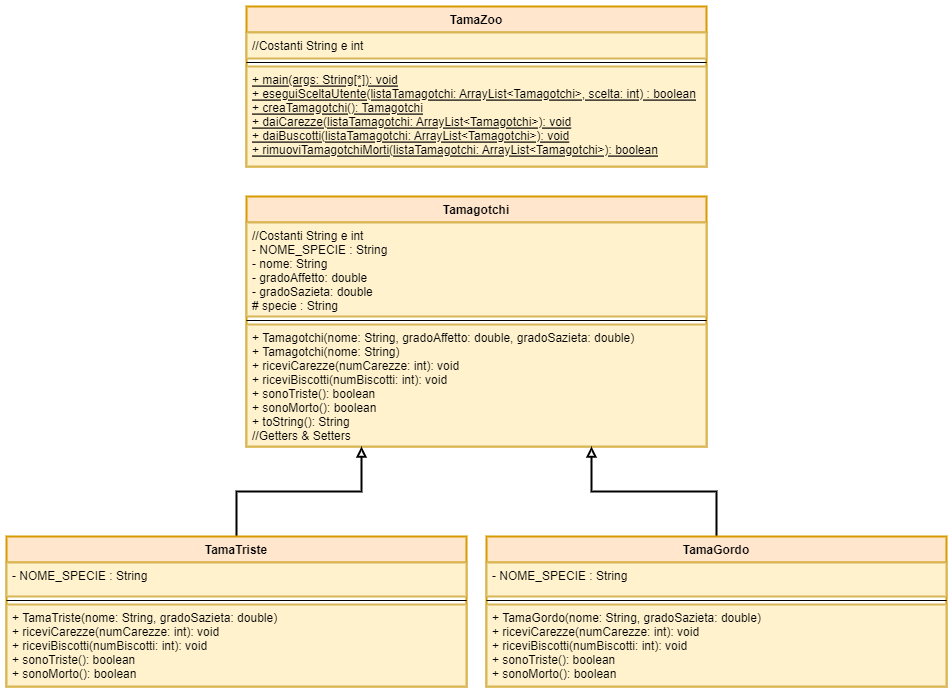

The diagram above was exported from draw.io. Its source (the exported page's mxGraphModel, read from the mxfile embedded in the PNG):
<mxGraphModel dx="1422" dy="800" grid="1" gridSize="10" guides="1" tooltips="1" connect="1" arrows="1" fold="1" page="1" pageScale="1" pageWidth="1200" pageHeight="1920" math="0" shadow="0">
  <root>
    <mxCell id="0" />
    <mxCell id="1" parent="0" />
    <mxCell id="W3tzCQrKYbQpbLC0Pyoy-5" value="TamaZoo" style="swimlane;fontStyle=1;align=center;verticalAlign=top;childLayout=stackLayout;horizontal=1;startSize=26;horizontalStack=0;resizeParent=1;resizeParentMax=0;resizeLast=0;collapsible=1;marginBottom=0;fillColor=#ffe6cc;strokeColor=#d79b00;strokeWidth=2;" vertex="1" parent="1">
      <mxGeometry x="370" y="20" width="460" height="160" as="geometry" />
    </mxCell>
    <mxCell id="W3tzCQrKYbQpbLC0Pyoy-6" value="//Costanti String e int " style="text;strokeColor=#d6b656;fillColor=#fff2cc;align=left;verticalAlign=top;spacingLeft=4;spacingRight=4;overflow=hidden;rotatable=0;points=[[0,0.5],[1,0.5]];portConstraint=eastwest;strokeWidth=2;" vertex="1" parent="W3tzCQrKYbQpbLC0Pyoy-5">
      <mxGeometry y="26" width="460" height="26" as="geometry" />
    </mxCell>
    <mxCell id="W3tzCQrKYbQpbLC0Pyoy-7" value="" style="line;strokeWidth=1;fillColor=none;align=left;verticalAlign=middle;spacingTop=-1;spacingLeft=3;spacingRight=3;rotatable=0;labelPosition=right;points=[];portConstraint=eastwest;" vertex="1" parent="W3tzCQrKYbQpbLC0Pyoy-5">
      <mxGeometry y="52" width="460" height="8" as="geometry" />
    </mxCell>
    <mxCell id="W3tzCQrKYbQpbLC0Pyoy-8" value="+ main(args: String[*]): void&#10;+ eseguiSceltaUtente(listaTamagotchi: ArrayList&lt;Tamagotchi&gt;, scelta: int) : boolean&#10;+ creaTamagotchi(): Tamagotchi&#10;+ daiCarezze(listaTamagotchi: ArrayList&lt;Tamagotchi&gt;): void&#10;+ daiBuscotti(listaTamagotchi: ArrayList&lt;Tamagotchi&gt;): void&#10;+ rimuoviTamagotchiMorti(listaTamagotchi: ArrayList&lt;Tamagotchi&gt;): boolean&#10;" style="text;strokeColor=#d6b656;fillColor=#fff2cc;align=left;verticalAlign=top;spacingLeft=4;spacingRight=4;overflow=hidden;rotatable=0;points=[[0,0.5],[1,0.5]];portConstraint=eastwest;strokeWidth=2;fontStyle=4" vertex="1" parent="W3tzCQrKYbQpbLC0Pyoy-5">
      <mxGeometry y="60" width="460" height="100" as="geometry" />
    </mxCell>
    <mxCell id="W3tzCQrKYbQpbLC0Pyoy-9" value="Tamagotchi" style="swimlane;fontStyle=1;align=center;verticalAlign=top;childLayout=stackLayout;horizontal=1;startSize=26;horizontalStack=0;resizeParent=1;resizeParentMax=0;resizeLast=0;collapsible=1;marginBottom=0;fillColor=#ffe6cc;strokeColor=#d79b00;strokeWidth=2;" vertex="1" parent="1">
      <mxGeometry x="370" y="210" width="460" height="250" as="geometry" />
    </mxCell>
    <mxCell id="W3tzCQrKYbQpbLC0Pyoy-10" value="//Costanti String e int &#10;- NOME_SPECIE : String&#10;- nome: String&#10;- gradoAffetto: double&#10;- gradoSazieta: double&#10;# specie : String&#10;" style="text;strokeColor=#d6b656;fillColor=#fff2cc;align=left;verticalAlign=top;spacingLeft=4;spacingRight=4;overflow=hidden;rotatable=0;points=[[0,0.5],[1,0.5]];portConstraint=eastwest;strokeWidth=2;" vertex="1" parent="W3tzCQrKYbQpbLC0Pyoy-9">
      <mxGeometry y="26" width="460" height="94" as="geometry" />
    </mxCell>
    <mxCell id="W3tzCQrKYbQpbLC0Pyoy-11" value="" style="line;strokeWidth=1;fillColor=none;align=left;verticalAlign=middle;spacingTop=-1;spacingLeft=3;spacingRight=3;rotatable=0;labelPosition=right;points=[];portConstraint=eastwest;" vertex="1" parent="W3tzCQrKYbQpbLC0Pyoy-9">
      <mxGeometry y="120" width="460" height="8" as="geometry" />
    </mxCell>
    <mxCell id="W3tzCQrKYbQpbLC0Pyoy-12" value="+ Tamagotchi(nome: String, gradoAffetto: double, gradoSazieta: double)&#10;+ Tamagotchi(nome: String)&#10;+ riceviCarezze(numCarezze: int): void&#10;+ riceviBiscotti(numBiscotti: int): void&#10;+ sonoTriste(): boolean&#10;+ sonoMorto(): boolean&#10;+ toString(): String&#10;//Getters &amp; Setters" style="text;strokeColor=#d6b656;fillColor=#fff2cc;align=left;verticalAlign=top;spacingLeft=4;spacingRight=4;overflow=hidden;rotatable=0;points=[[0,0.5],[1,0.5]];portConstraint=eastwest;strokeWidth=2;fontStyle=0" vertex="1" parent="W3tzCQrKYbQpbLC0Pyoy-9">
      <mxGeometry y="128" width="460" height="122" as="geometry" />
    </mxCell>
    <mxCell id="W3tzCQrKYbQpbLC0Pyoy-21" style="edgeStyle=orthogonalEdgeStyle;rounded=0;orthogonalLoop=1;jettySize=auto;html=1;entryX=0.25;entryY=1;entryDx=0;entryDy=0;endArrow=block;endFill=0;strokeWidth=2;" edge="1" parent="1" source="W3tzCQrKYbQpbLC0Pyoy-13" target="W3tzCQrKYbQpbLC0Pyoy-9">
      <mxGeometry relative="1" as="geometry" />
    </mxCell>
    <mxCell id="W3tzCQrKYbQpbLC0Pyoy-13" value="TamaTriste" style="swimlane;fontStyle=1;align=center;verticalAlign=top;childLayout=stackLayout;horizontal=1;startSize=26;horizontalStack=0;resizeParent=1;resizeParentMax=0;resizeLast=0;collapsible=1;marginBottom=0;fillColor=#ffe6cc;strokeColor=#d79b00;strokeWidth=2;" vertex="1" parent="1">
      <mxGeometry x="130" y="550" width="460" height="150" as="geometry" />
    </mxCell>
    <mxCell id="W3tzCQrKYbQpbLC0Pyoy-14" value="- NOME_SPECIE : String" style="text;strokeColor=#d6b656;fillColor=#fff2cc;align=left;verticalAlign=top;spacingLeft=4;spacingRight=4;overflow=hidden;rotatable=0;points=[[0,0.5],[1,0.5]];portConstraint=eastwest;strokeWidth=2;" vertex="1" parent="W3tzCQrKYbQpbLC0Pyoy-13">
      <mxGeometry y="26" width="460" height="34" as="geometry" />
    </mxCell>
    <mxCell id="W3tzCQrKYbQpbLC0Pyoy-15" value="" style="line;strokeWidth=1;fillColor=none;align=left;verticalAlign=middle;spacingTop=-1;spacingLeft=3;spacingRight=3;rotatable=0;labelPosition=right;points=[];portConstraint=eastwest;" vertex="1" parent="W3tzCQrKYbQpbLC0Pyoy-13">
      <mxGeometry y="60" width="460" height="8" as="geometry" />
    </mxCell>
    <mxCell id="W3tzCQrKYbQpbLC0Pyoy-16" value="+ TamaTriste(nome: String, gradoSazieta: double)&#10;+ riceviCarezze(numCarezze: int): void&#10;+ riceviBiscotti(numBiscotti: int): void&#10;+ sonoTriste(): boolean&#10;+ sonoMorto(): boolean&#10;&#10;" style="text;strokeColor=#d6b656;fillColor=#fff2cc;align=left;verticalAlign=top;spacingLeft=4;spacingRight=4;overflow=hidden;rotatable=0;points=[[0,0.5],[1,0.5]];portConstraint=eastwest;strokeWidth=2;fontStyle=0" vertex="1" parent="W3tzCQrKYbQpbLC0Pyoy-13">
      <mxGeometry y="68" width="460" height="82" as="geometry" />
    </mxCell>
    <mxCell id="W3tzCQrKYbQpbLC0Pyoy-22" style="edgeStyle=orthogonalEdgeStyle;rounded=0;orthogonalLoop=1;jettySize=auto;html=1;entryX=0.75;entryY=1;entryDx=0;entryDy=0;endArrow=block;endFill=0;strokeWidth=2;" edge="1" parent="1" source="W3tzCQrKYbQpbLC0Pyoy-17" target="W3tzCQrKYbQpbLC0Pyoy-9">
      <mxGeometry relative="1" as="geometry" />
    </mxCell>
    <mxCell id="W3tzCQrKYbQpbLC0Pyoy-17" value="TamaGordo" style="swimlane;fontStyle=1;align=center;verticalAlign=top;childLayout=stackLayout;horizontal=1;startSize=26;horizontalStack=0;resizeParent=1;resizeParentMax=0;resizeLast=0;collapsible=1;marginBottom=0;fillColor=#ffe6cc;strokeColor=#d79b00;strokeWidth=2;" vertex="1" parent="1">
      <mxGeometry x="610" y="550" width="460" height="150" as="geometry" />
    </mxCell>
    <mxCell id="W3tzCQrKYbQpbLC0Pyoy-18" value="- NOME_SPECIE : String" style="text;strokeColor=#d6b656;fillColor=#fff2cc;align=left;verticalAlign=top;spacingLeft=4;spacingRight=4;overflow=hidden;rotatable=0;points=[[0,0.5],[1,0.5]];portConstraint=eastwest;strokeWidth=2;" vertex="1" parent="W3tzCQrKYbQpbLC0Pyoy-17">
      <mxGeometry y="26" width="460" height="34" as="geometry" />
    </mxCell>
    <mxCell id="W3tzCQrKYbQpbLC0Pyoy-19" value="" style="line;strokeWidth=1;fillColor=none;align=left;verticalAlign=middle;spacingTop=-1;spacingLeft=3;spacingRight=3;rotatable=0;labelPosition=right;points=[];portConstraint=eastwest;" vertex="1" parent="W3tzCQrKYbQpbLC0Pyoy-17">
      <mxGeometry y="60" width="460" height="8" as="geometry" />
    </mxCell>
    <mxCell id="W3tzCQrKYbQpbLC0Pyoy-20" value="+ TamaGordo(nome: String, gradoSazieta: double)&#10;+ riceviCarezze(numCarezze: int): void&#10;+ riceviBiscotti(numBiscotti: int): void&#10;+ sonoTriste(): boolean&#10;+ sonoMorto(): boolean&#10;&#10;" style="text;strokeColor=#d6b656;fillColor=#fff2cc;align=left;verticalAlign=top;spacingLeft=4;spacingRight=4;overflow=hidden;rotatable=0;points=[[0,0.5],[1,0.5]];portConstraint=eastwest;strokeWidth=2;fontStyle=0" vertex="1" parent="W3tzCQrKYbQpbLC0Pyoy-17">
      <mxGeometry y="68" width="460" height="82" as="geometry" />
    </mxCell>
  </root>
</mxGraphModel>